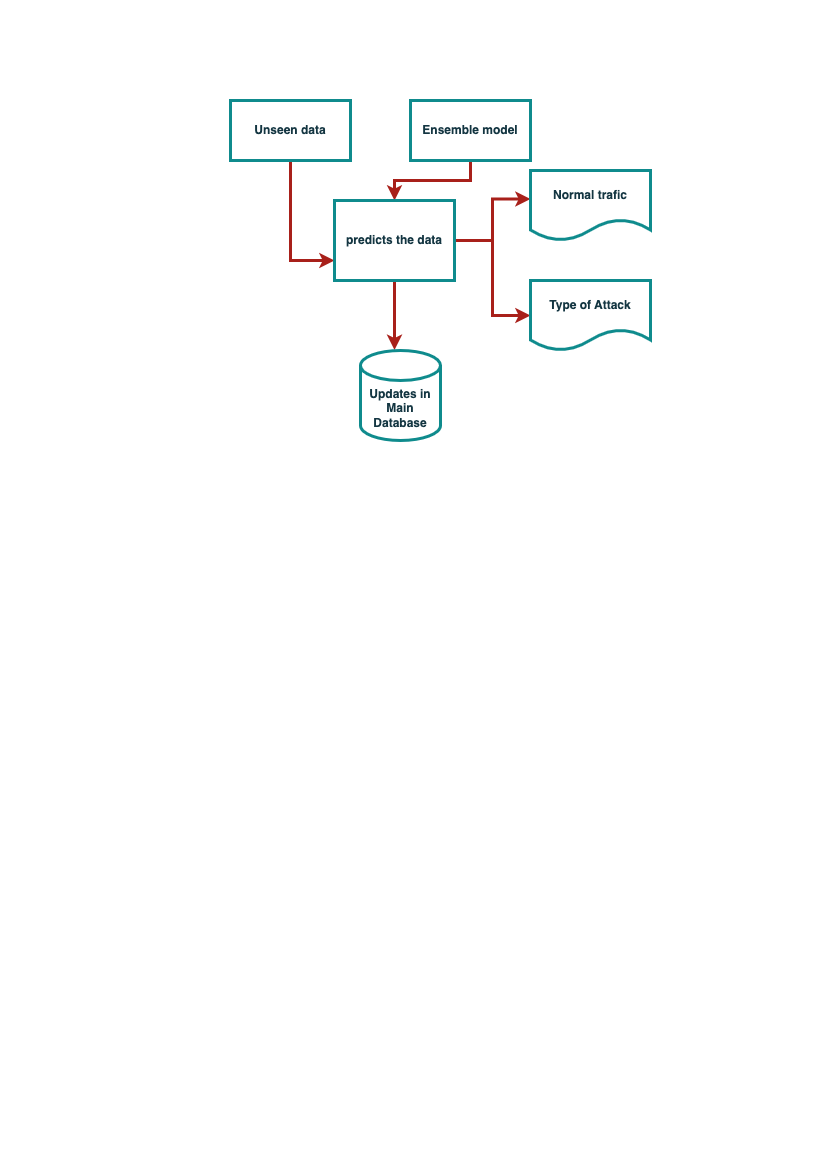

The diagram above was exported from draw.io. Its source (the exported page's mxGraphModel, read from the mxfile embedded in the PNG):
<mxGraphModel dx="954" dy="591" grid="1" gridSize="10" guides="1" tooltips="1" connect="1" arrows="1" fold="1" page="1" pageScale="1" pageWidth="827" pageHeight="1169" math="0" shadow="0">
  <root>
    <mxCell id="0" />
    <mxCell id="1" parent="0" />
    <mxCell id="8Z30bsFKmDcSMO4kpyrp-11" style="edgeStyle=orthogonalEdgeStyle;rounded=0;orthogonalLoop=1;jettySize=auto;html=1;exitX=0.5;exitY=1;exitDx=0;exitDy=0;entryX=0;entryY=0.75;entryDx=0;entryDy=0;fontStyle=1;strokeWidth=3;labelBackgroundColor=none;strokeColor=#A8201A;fontColor=default;" edge="1" parent="1" source="8Z30bsFKmDcSMO4kpyrp-2" target="8Z30bsFKmDcSMO4kpyrp-4">
      <mxGeometry relative="1" as="geometry" />
    </mxCell>
    <mxCell id="8Z30bsFKmDcSMO4kpyrp-2" value="Unseen data" style="rounded=0;whiteSpace=wrap;html=1;fillColor=none;fontStyle=1;strokeWidth=3;labelBackgroundColor=none;strokeColor=#0F8B8D;fontColor=#143642;" vertex="1" parent="1">
      <mxGeometry x="230" y="100" width="120" height="60" as="geometry" />
    </mxCell>
    <mxCell id="8Z30bsFKmDcSMO4kpyrp-12" style="edgeStyle=orthogonalEdgeStyle;rounded=0;orthogonalLoop=1;jettySize=auto;html=1;exitX=0.5;exitY=1;exitDx=0;exitDy=0;entryX=0.5;entryY=0;entryDx=0;entryDy=0;fontStyle=1;strokeWidth=3;labelBackgroundColor=none;strokeColor=#A8201A;fontColor=default;" edge="1" parent="1" source="8Z30bsFKmDcSMO4kpyrp-3" target="8Z30bsFKmDcSMO4kpyrp-4">
      <mxGeometry relative="1" as="geometry" />
    </mxCell>
    <mxCell id="8Z30bsFKmDcSMO4kpyrp-3" value="Ensemble model" style="rounded=0;whiteSpace=wrap;html=1;fillColor=none;fontStyle=1;strokeWidth=3;labelBackgroundColor=none;strokeColor=#0F8B8D;fontColor=#143642;" vertex="1" parent="1">
      <mxGeometry x="410" y="100" width="120" height="60" as="geometry" />
    </mxCell>
    <mxCell id="8Z30bsFKmDcSMO4kpyrp-13" style="edgeStyle=orthogonalEdgeStyle;rounded=0;orthogonalLoop=1;jettySize=auto;html=1;exitX=1;exitY=0.5;exitDx=0;exitDy=0;entryX=0;entryY=0.407;entryDx=0;entryDy=0;entryPerimeter=0;fontStyle=1;strokeWidth=3;labelBackgroundColor=none;strokeColor=#A8201A;fontColor=default;" edge="1" parent="1" source="8Z30bsFKmDcSMO4kpyrp-4" target="8Z30bsFKmDcSMO4kpyrp-6">
      <mxGeometry relative="1" as="geometry" />
    </mxCell>
    <mxCell id="8Z30bsFKmDcSMO4kpyrp-14" style="edgeStyle=orthogonalEdgeStyle;rounded=0;orthogonalLoop=1;jettySize=auto;html=1;exitX=1;exitY=0.5;exitDx=0;exitDy=0;entryX=0;entryY=0.5;entryDx=0;entryDy=0;fontStyle=1;strokeWidth=3;labelBackgroundColor=none;strokeColor=#A8201A;fontColor=default;" edge="1" parent="1" source="8Z30bsFKmDcSMO4kpyrp-4" target="8Z30bsFKmDcSMO4kpyrp-8">
      <mxGeometry relative="1" as="geometry" />
    </mxCell>
    <mxCell id="8Z30bsFKmDcSMO4kpyrp-15" style="edgeStyle=orthogonalEdgeStyle;rounded=0;orthogonalLoop=1;jettySize=auto;html=1;exitX=0.5;exitY=1;exitDx=0;exitDy=0;entryX=0.425;entryY=-0.006;entryDx=0;entryDy=0;entryPerimeter=0;fontStyle=1;strokeWidth=3;labelBackgroundColor=none;strokeColor=#A8201A;fontColor=default;" edge="1" parent="1" source="8Z30bsFKmDcSMO4kpyrp-4" target="8Z30bsFKmDcSMO4kpyrp-7">
      <mxGeometry relative="1" as="geometry" />
    </mxCell>
    <mxCell id="8Z30bsFKmDcSMO4kpyrp-4" value="predicts the data" style="rounded=0;whiteSpace=wrap;html=1;fillColor=none;fontStyle=1;strokeWidth=3;labelBackgroundColor=none;strokeColor=#0F8B8D;fontColor=#143642;" vertex="1" parent="1">
      <mxGeometry x="334" y="200" width="120" height="80" as="geometry" />
    </mxCell>
    <mxCell id="8Z30bsFKmDcSMO4kpyrp-6" value="Normal trafic" style="shape=document;whiteSpace=wrap;html=1;boundedLbl=1;fillColor=none;fontStyle=1;strokeWidth=3;labelBackgroundColor=none;strokeColor=#0F8B8D;fontColor=#143642;" vertex="1" parent="1">
      <mxGeometry x="530" y="170" width="120" height="70" as="geometry" />
    </mxCell>
    <mxCell id="8Z30bsFKmDcSMO4kpyrp-7" value="Updates in Main Database" style="shape=cylinder3;whiteSpace=wrap;html=1;boundedLbl=1;backgroundOutline=1;size=15;fillColor=none;fontStyle=1;strokeWidth=3;labelBackgroundColor=none;strokeColor=#0F8B8D;fontColor=#143642;" vertex="1" parent="1">
      <mxGeometry x="360" y="350" width="80" height="90" as="geometry" />
    </mxCell>
    <mxCell id="8Z30bsFKmDcSMO4kpyrp-8" value="Type of Attack" style="shape=document;whiteSpace=wrap;html=1;boundedLbl=1;fillColor=none;fontStyle=1;strokeWidth=3;labelBackgroundColor=none;strokeColor=#0F8B8D;fontColor=#143642;" vertex="1" parent="1">
      <mxGeometry x="530" y="280" width="120" height="70" as="geometry" />
    </mxCell>
  </root>
</mxGraphModel>